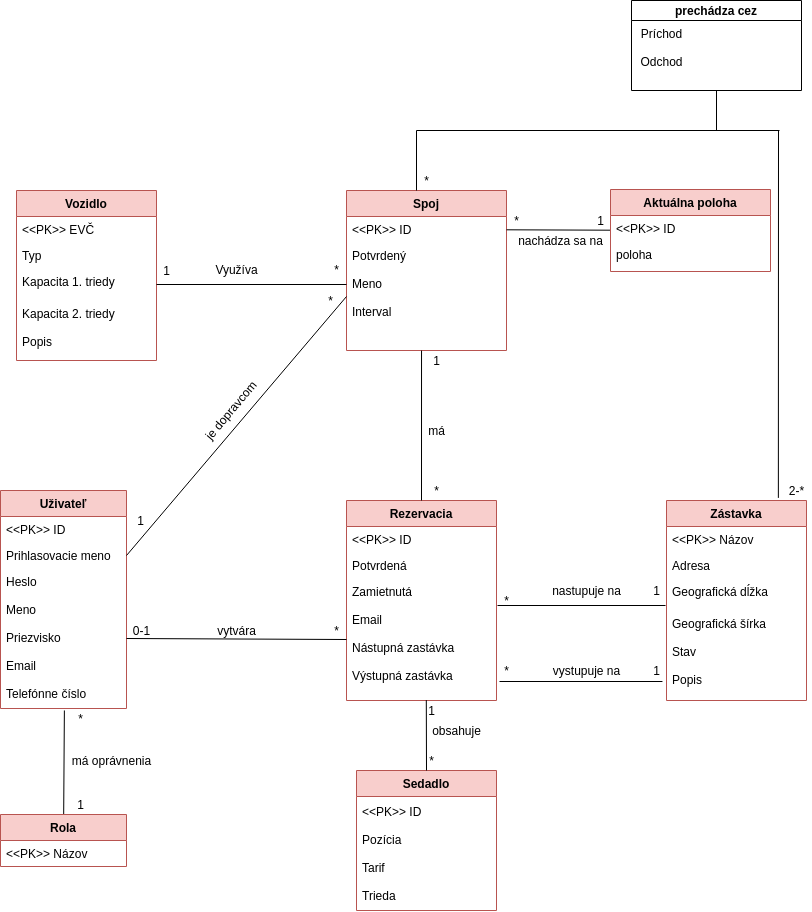

The diagram above was exported from draw.io. Its source (the exported page's mxGraphModel, read from the mxfile embedded in the PNG):
<mxGraphModel dx="2546" dy="432" grid="1" gridSize="10" guides="1" tooltips="1" connect="1" arrows="1" fold="1" page="1" pageScale="1" pageWidth="827" pageHeight="1169" math="0" shadow="0">
  <root>
    <mxCell id="0" />
    <mxCell id="1" parent="0" />
    <mxCell id="72" value="Spoj" style="swimlane;fontStyle=1;childLayout=stackLayout;horizontal=1;startSize=26;horizontalStack=0;resizeParent=1;resizeParentMax=0;resizeLast=0;collapsible=1;marginBottom=0;fillColor=#f8cecc;strokeColor=#b85450;" parent="1" vertex="1">
      <mxGeometry x="-1294" y="270" width="160" height="160" as="geometry">
        <mxRectangle x="250" y="130" width="60" height="26" as="alternateBounds" />
      </mxGeometry>
    </mxCell>
    <mxCell id="73" value="&lt;&lt;PK&gt;&gt; ID" style="text;strokeColor=none;fillColor=none;align=left;verticalAlign=top;spacingLeft=4;spacingRight=4;overflow=hidden;rotatable=0;points=[[0,0.5],[1,0.5]];portConstraint=eastwest;" parent="72" vertex="1">
      <mxGeometry y="26" width="160" height="26" as="geometry" />
    </mxCell>
    <mxCell id="74" value="Potvrdený&#10;&#10;Meno&#10;&#10;Interval&#10;" style="text;strokeColor=none;fillColor=none;align=left;verticalAlign=top;spacingLeft=4;spacingRight=4;overflow=hidden;rotatable=0;points=[[0,0.5],[1,0.5]];portConstraint=eastwest;" parent="72" vertex="1">
      <mxGeometry y="52" width="160" height="108" as="geometry" />
    </mxCell>
    <mxCell id="76" value="Zástavka" style="swimlane;fontStyle=1;childLayout=stackLayout;horizontal=1;startSize=26;horizontalStack=0;resizeParent=1;resizeParentMax=0;resizeLast=0;collapsible=1;marginBottom=0;fillColor=#f8cecc;strokeColor=#b85450;" parent="1" vertex="1">
      <mxGeometry x="-974" y="580" width="140" height="200" as="geometry" />
    </mxCell>
    <mxCell id="77" value="&lt;&lt;PK&gt;&gt; Názov" style="text;strokeColor=none;fillColor=none;align=left;verticalAlign=top;spacingLeft=4;spacingRight=4;overflow=hidden;rotatable=0;points=[[0,0.5],[1,0.5]];portConstraint=eastwest;" parent="76" vertex="1">
      <mxGeometry y="26" width="140" height="26" as="geometry" />
    </mxCell>
    <mxCell id="78" value="Adresa" style="text;strokeColor=none;fillColor=none;align=left;verticalAlign=top;spacingLeft=4;spacingRight=4;overflow=hidden;rotatable=0;points=[[0,0.5],[1,0.5]];portConstraint=eastwest;" parent="76" vertex="1">
      <mxGeometry y="52" width="140" height="26" as="geometry" />
    </mxCell>
    <mxCell id="79" value="Geografická dĺžka" style="text;strokeColor=none;fillColor=none;align=left;verticalAlign=top;spacingLeft=4;spacingRight=4;overflow=hidden;rotatable=0;points=[[0,0.5],[1,0.5]];portConstraint=eastwest;" parent="76" vertex="1">
      <mxGeometry y="78" width="140" height="32" as="geometry" />
    </mxCell>
    <mxCell id="112" value="Geografická šírka&#10;&#10;Stav&#10;&#10;Popis" style="text;strokeColor=none;fillColor=none;align=left;verticalAlign=top;spacingLeft=4;spacingRight=4;overflow=hidden;rotatable=0;points=[[0,0.5],[1,0.5]];portConstraint=eastwest;" parent="76" vertex="1">
      <mxGeometry y="110" width="140" height="90" as="geometry" />
    </mxCell>
    <mxCell id="80" style="edgeStyle=orthogonalEdgeStyle;rounded=0;orthogonalLoop=1;jettySize=auto;html=1;endArrow=none;endFill=0;" parent="1" edge="1">
      <mxGeometry relative="1" as="geometry">
        <mxPoint x="-861" y="210" as="targetPoint" />
        <Array as="points">
          <mxPoint x="-1224" y="210" />
        </Array>
        <mxPoint x="-1224" y="270" as="sourcePoint" />
      </mxGeometry>
    </mxCell>
    <mxCell id="82" value="prechádza cez" style="swimlane;startSize=20;" parent="1" vertex="1">
      <mxGeometry x="-1009" y="80" width="170" height="90" as="geometry" />
    </mxCell>
    <mxCell id="86" value="&lt;br&gt;Príchod&lt;br&gt;&lt;br&gt;Odchod" style="text;html=1;align=center;verticalAlign=middle;resizable=0;points=[];autosize=1;strokeColor=none;" parent="82" vertex="1">
      <mxGeometry y="10" width="60" height="60" as="geometry" />
    </mxCell>
    <mxCell id="83" value="" style="endArrow=none;html=1;entryX=0.5;entryY=1;entryDx=0;entryDy=0;" parent="1" target="82" edge="1">
      <mxGeometry width="50" height="50" relative="1" as="geometry">
        <mxPoint x="-924" y="210" as="sourcePoint" />
        <mxPoint x="-884" y="170" as="targetPoint" />
      </mxGeometry>
    </mxCell>
    <mxCell id="84" value="*" style="text;html=1;align=center;verticalAlign=middle;resizable=0;points=[];autosize=1;strokeColor=none;" parent="1" vertex="1">
      <mxGeometry x="-1224" y="250" width="20" height="20" as="geometry" />
    </mxCell>
    <mxCell id="85" value="2-*" style="text;html=1;align=center;verticalAlign=middle;resizable=0;points=[];autosize=1;strokeColor=none;" parent="1" vertex="1">
      <mxGeometry x="-859" y="560" width="30" height="20" as="geometry" />
    </mxCell>
    <mxCell id="87" value="Rezervacia" style="swimlane;fontStyle=1;childLayout=stackLayout;horizontal=1;startSize=26;horizontalStack=0;resizeParent=1;resizeParentMax=0;resizeLast=0;collapsible=1;marginBottom=0;fillColor=#f8cecc;strokeColor=#b85450;" parent="1" vertex="1">
      <mxGeometry x="-1294" y="580" width="150" height="200" as="geometry" />
    </mxCell>
    <mxCell id="88" value="&lt;&lt;PK&gt;&gt; ID" style="text;strokeColor=none;fillColor=none;align=left;verticalAlign=top;spacingLeft=4;spacingRight=4;overflow=hidden;rotatable=0;points=[[0,0.5],[1,0.5]];portConstraint=eastwest;" parent="87" vertex="1">
      <mxGeometry y="26" width="150" height="26" as="geometry" />
    </mxCell>
    <mxCell id="89" value="Potvrdená" style="text;strokeColor=none;fillColor=none;align=left;verticalAlign=top;spacingLeft=4;spacingRight=4;overflow=hidden;rotatable=0;points=[[0,0.5],[1,0.5]];portConstraint=eastwest;" parent="87" vertex="1">
      <mxGeometry y="52" width="150" height="26" as="geometry" />
    </mxCell>
    <mxCell id="90" value="Zamietnutá&#10;&#10;Email&#10;&#10;Nástupná zastávka&#10;&#10;Výstupná zastávka" style="text;strokeColor=none;fillColor=none;align=left;verticalAlign=top;spacingLeft=4;spacingRight=4;overflow=hidden;rotatable=0;points=[[0,0.5],[1,0.5]];portConstraint=eastwest;" parent="87" vertex="1">
      <mxGeometry y="78" width="150" height="122" as="geometry" />
    </mxCell>
    <mxCell id="91" value="Sedadlo" style="swimlane;fontStyle=1;childLayout=stackLayout;horizontal=1;startSize=26;horizontalStack=0;resizeParent=1;resizeParentMax=0;resizeLast=0;collapsible=1;marginBottom=0;fillColor=#f8cecc;strokeColor=#b85450;" parent="1" vertex="1">
      <mxGeometry x="-1284" y="850" width="140" height="140" as="geometry" />
    </mxCell>
    <mxCell id="92" value="&lt;&lt;PK&gt;&gt; ID&#10;&#10;Pozícia&#10;&#10;Tarif&#10;&#10;Trieda" style="text;strokeColor=none;fillColor=none;align=left;verticalAlign=top;spacingLeft=4;spacingRight=4;overflow=hidden;rotatable=0;points=[[0,0.5],[1,0.5]];portConstraint=eastwest;spacingTop=2;spacingBottom=2;" parent="91" vertex="1">
      <mxGeometry y="26" width="140" height="114" as="geometry" />
    </mxCell>
    <mxCell id="95" value="Vozidlo" style="swimlane;fontStyle=1;childLayout=stackLayout;horizontal=1;startSize=26;horizontalStack=0;resizeParent=1;resizeParentMax=0;resizeLast=0;collapsible=1;marginBottom=0;fillColor=#f8cecc;strokeColor=#b85450;" parent="1" vertex="1">
      <mxGeometry x="-1624" y="270" width="140" height="170" as="geometry" />
    </mxCell>
    <mxCell id="96" value="&lt;&lt;PK&gt;&gt; EVČ" style="text;strokeColor=none;fillColor=none;align=left;verticalAlign=top;spacingLeft=4;spacingRight=4;overflow=hidden;rotatable=0;points=[[0,0.5],[1,0.5]];portConstraint=eastwest;" parent="95" vertex="1">
      <mxGeometry y="26" width="140" height="26" as="geometry" />
    </mxCell>
    <mxCell id="97" value="Typ" style="text;strokeColor=none;fillColor=none;align=left;verticalAlign=top;spacingLeft=4;spacingRight=4;overflow=hidden;rotatable=0;points=[[0,0.5],[1,0.5]];portConstraint=eastwest;" parent="95" vertex="1">
      <mxGeometry y="52" width="140" height="26" as="geometry" />
    </mxCell>
    <mxCell id="98" value="Kapacita 1. triedy&#10;&#10;" style="text;strokeColor=none;fillColor=none;align=left;verticalAlign=top;spacingLeft=4;spacingRight=4;overflow=hidden;rotatable=0;points=[[0,0.5],[1,0.5]];portConstraint=eastwest;" parent="95" vertex="1">
      <mxGeometry y="78" width="140" height="32" as="geometry" />
    </mxCell>
    <mxCell id="111" value="Kapacita 2. triedy&#10;&#10;Popis" style="text;strokeColor=none;fillColor=none;align=left;verticalAlign=top;spacingLeft=4;spacingRight=4;overflow=hidden;rotatable=0;points=[[0,0.5],[1,0.5]];portConstraint=eastwest;" parent="95" vertex="1">
      <mxGeometry y="110" width="140" height="60" as="geometry" />
    </mxCell>
    <mxCell id="103" value="Uživateľ" style="swimlane;fontStyle=1;childLayout=stackLayout;horizontal=1;startSize=26;horizontalStack=0;resizeParent=1;resizeParentMax=0;resizeLast=0;collapsible=1;marginBottom=0;fillColor=#f8cecc;strokeColor=#b85450;" parent="1" vertex="1">
      <mxGeometry x="-1640" y="570" width="126" height="218" as="geometry" />
    </mxCell>
    <mxCell id="104" value="&lt;&lt;PK&gt;&gt; ID" style="text;strokeColor=none;fillColor=none;align=left;verticalAlign=top;spacingLeft=4;spacingRight=4;overflow=hidden;rotatable=0;points=[[0,0.5],[1,0.5]];portConstraint=eastwest;" parent="103" vertex="1">
      <mxGeometry y="26" width="126" height="26" as="geometry" />
    </mxCell>
    <mxCell id="105" value="Prihlasovacie meno" style="text;strokeColor=none;fillColor=none;align=left;verticalAlign=top;spacingLeft=4;spacingRight=4;overflow=hidden;rotatable=0;points=[[0,0.5],[1,0.5]];portConstraint=eastwest;" parent="103" vertex="1">
      <mxGeometry y="52" width="126" height="26" as="geometry" />
    </mxCell>
    <mxCell id="106" value="Heslo&#10;&#10;Meno&#10;&#10;Priezvisko&#10;&#10;Email&#10;&#10;Telefónne číslo" style="text;strokeColor=none;fillColor=none;align=left;verticalAlign=top;spacingLeft=4;spacingRight=4;overflow=hidden;rotatable=0;points=[[0,0.5],[1,0.5]];portConstraint=eastwest;" parent="103" vertex="1">
      <mxGeometry y="78" width="126" height="140" as="geometry" />
    </mxCell>
    <mxCell id="141" style="edgeStyle=none;html=1;entryX=0.507;entryY=1.014;entryDx=0;entryDy=0;entryPerimeter=0;endArrow=none;endFill=0;" parent="1" source="107" target="106" edge="1">
      <mxGeometry relative="1" as="geometry" />
    </mxCell>
    <mxCell id="107" value="Rola" style="swimlane;fontStyle=1;childLayout=stackLayout;horizontal=1;startSize=26;horizontalStack=0;resizeParent=1;resizeParentMax=0;resizeLast=0;collapsible=1;marginBottom=0;fillColor=#f8cecc;strokeColor=#b85450;" parent="1" vertex="1">
      <mxGeometry x="-1640" y="894" width="126" height="52" as="geometry" />
    </mxCell>
    <mxCell id="108" value="&lt;&lt;PK&gt;&gt; Názov" style="text;strokeColor=none;fillColor=none;align=left;verticalAlign=top;spacingLeft=4;spacingRight=4;overflow=hidden;rotatable=0;points=[[0,0.5],[1,0.5]];portConstraint=eastwest;" parent="107" vertex="1">
      <mxGeometry y="26" width="126" height="26" as="geometry" />
    </mxCell>
    <mxCell id="116" style="edgeStyle=none;html=1;exitX=1;exitY=0.5;exitDx=0;exitDy=0;endArrow=none;endFill=0;" parent="1" source="98" edge="1">
      <mxGeometry relative="1" as="geometry">
        <mxPoint x="-1294" y="364" as="targetPoint" />
      </mxGeometry>
    </mxCell>
    <mxCell id="117" value="Využíva" style="text;html=1;align=center;verticalAlign=middle;resizable=0;points=[];autosize=1;strokeColor=none;" parent="1" vertex="1">
      <mxGeometry x="-1434" y="339" width="60" height="20" as="geometry" />
    </mxCell>
    <mxCell id="118" value="1" style="text;html=1;align=center;verticalAlign=middle;resizable=0;points=[];autosize=1;strokeColor=none;" parent="1" vertex="1">
      <mxGeometry x="-1484" y="340" width="20" height="20" as="geometry" />
    </mxCell>
    <mxCell id="119" value="*" style="text;html=1;align=center;verticalAlign=middle;resizable=0;points=[];autosize=1;strokeColor=none;" parent="1" vertex="1">
      <mxGeometry x="-1314" y="339" width="20" height="20" as="geometry" />
    </mxCell>
    <mxCell id="120" value="" style="endArrow=none;html=1;exitX=0.469;exitY=1;exitDx=0;exitDy=0;exitPerimeter=0;" parent="1" source="74" edge="1">
      <mxGeometry width="50" height="50" relative="1" as="geometry">
        <mxPoint x="-1219" y="433" as="sourcePoint" />
        <mxPoint x="-1219" y="580" as="targetPoint" />
      </mxGeometry>
    </mxCell>
    <mxCell id="121" value="1" style="text;html=1;align=center;verticalAlign=middle;resizable=0;points=[];autosize=1;strokeColor=none;" parent="1" vertex="1">
      <mxGeometry x="-1214" y="430" width="20" height="20" as="geometry" />
    </mxCell>
    <mxCell id="122" value="má" style="text;html=1;align=center;verticalAlign=middle;resizable=0;points=[];autosize=1;strokeColor=none;" parent="1" vertex="1">
      <mxGeometry x="-1219" y="500" width="30" height="20" as="geometry" />
    </mxCell>
    <mxCell id="124" value="*" style="text;html=1;align=center;verticalAlign=middle;resizable=0;points=[];autosize=1;strokeColor=none;" parent="1" vertex="1">
      <mxGeometry x="-1214" y="560" width="20" height="20" as="geometry" />
    </mxCell>
    <mxCell id="125" style="edgeStyle=none;html=1;exitX=0.5;exitY=0;exitDx=0;exitDy=0;endArrow=none;endFill=0;entryX=0.532;entryY=0.997;entryDx=0;entryDy=0;entryPerimeter=0;" parent="1" source="91" target="90" edge="1">
      <mxGeometry relative="1" as="geometry">
        <mxPoint x="-1212" y="783" as="targetPoint" />
      </mxGeometry>
    </mxCell>
    <mxCell id="126" value="1" style="text;html=1;align=center;verticalAlign=middle;resizable=0;points=[];autosize=1;strokeColor=none;" parent="1" vertex="1">
      <mxGeometry x="-1219" y="780" width="20" height="20" as="geometry" />
    </mxCell>
    <mxCell id="127" value="*" style="text;html=1;align=center;verticalAlign=middle;resizable=0;points=[];autosize=1;strokeColor=none;" parent="1" vertex="1">
      <mxGeometry x="-1219" y="830" width="20" height="20" as="geometry" />
    </mxCell>
    <mxCell id="128" value="obsahuje" style="text;html=1;align=center;verticalAlign=middle;resizable=0;points=[];autosize=1;strokeColor=none;" parent="1" vertex="1">
      <mxGeometry x="-1214" y="800" width="60" height="20" as="geometry" />
    </mxCell>
    <mxCell id="129" value="" style="endArrow=none;html=1;entryX=-0.029;entryY=0.789;entryDx=0;entryDy=0;entryPerimeter=0;" parent="1" target="112" edge="1">
      <mxGeometry width="50" height="50" relative="1" as="geometry">
        <mxPoint x="-1141" y="761" as="sourcePoint" />
        <mxPoint x="-694" y="410" as="targetPoint" />
      </mxGeometry>
    </mxCell>
    <mxCell id="130" value="" style="endArrow=none;html=1;entryX=-0.007;entryY=0.844;entryDx=0;entryDy=0;entryPerimeter=0;" parent="1" target="79" edge="1">
      <mxGeometry width="50" height="50" relative="1" as="geometry">
        <mxPoint x="-1143" y="685" as="sourcePoint" />
        <mxPoint x="-774" y="360" as="targetPoint" />
      </mxGeometry>
    </mxCell>
    <mxCell id="131" value="nastupuje na" style="text;html=1;align=center;verticalAlign=middle;resizable=0;points=[];autosize=1;strokeColor=none;rotation=0;" parent="1" vertex="1">
      <mxGeometry x="-1094" y="660" width="80" height="20" as="geometry" />
    </mxCell>
    <mxCell id="132" value="vystupuje na" style="text;html=1;align=center;verticalAlign=middle;resizable=0;points=[];autosize=1;strokeColor=none;rotation=0;" parent="1" vertex="1">
      <mxGeometry x="-1094" y="740" width="80" height="20" as="geometry" />
    </mxCell>
    <mxCell id="133" value="*" style="text;html=1;align=center;verticalAlign=middle;resizable=0;points=[];autosize=1;strokeColor=none;" parent="1" vertex="1">
      <mxGeometry x="-1144" y="670" width="20" height="20" as="geometry" />
    </mxCell>
    <mxCell id="134" value="*" style="text;html=1;align=center;verticalAlign=middle;resizable=0;points=[];autosize=1;strokeColor=none;" parent="1" vertex="1">
      <mxGeometry x="-1144" y="740" width="20" height="20" as="geometry" />
    </mxCell>
    <mxCell id="135" value="1" style="text;html=1;align=center;verticalAlign=middle;resizable=0;points=[];autosize=1;strokeColor=none;" parent="1" vertex="1">
      <mxGeometry x="-994" y="740" width="20" height="20" as="geometry" />
    </mxCell>
    <mxCell id="136" value="1" style="text;html=1;align=center;verticalAlign=middle;resizable=0;points=[];autosize=1;strokeColor=none;" parent="1" vertex="1">
      <mxGeometry x="-994" y="660" width="20" height="20" as="geometry" />
    </mxCell>
    <mxCell id="137" style="edgeStyle=none;html=1;exitX=1;exitY=0.5;exitDx=0;exitDy=0;entryX=0;entryY=0.5;entryDx=0;entryDy=0;endArrow=none;endFill=0;" parent="1" source="106" target="90" edge="1">
      <mxGeometry relative="1" as="geometry" />
    </mxCell>
    <mxCell id="138" value="0-1" style="text;html=1;align=center;verticalAlign=middle;resizable=0;points=[];autosize=1;strokeColor=none;" parent="1" vertex="1">
      <mxGeometry x="-1514" y="700" width="30" height="20" as="geometry" />
    </mxCell>
    <mxCell id="139" value="*" style="text;html=1;align=center;verticalAlign=middle;resizable=0;points=[];autosize=1;strokeColor=none;" parent="1" vertex="1">
      <mxGeometry x="-1314" y="700" width="20" height="20" as="geometry" />
    </mxCell>
    <mxCell id="140" value="vytvára" style="text;html=1;align=center;verticalAlign=middle;resizable=0;points=[];autosize=1;strokeColor=none;" parent="1" vertex="1">
      <mxGeometry x="-1429" y="700" width="50" height="20" as="geometry" />
    </mxCell>
    <mxCell id="142" value="1" style="text;html=1;align=center;verticalAlign=middle;resizable=0;points=[];autosize=1;strokeColor=none;" parent="1" vertex="1">
      <mxGeometry x="-1570" y="874" width="20" height="20" as="geometry" />
    </mxCell>
    <mxCell id="143" value="má oprávnenia" style="text;html=1;align=center;verticalAlign=middle;resizable=0;points=[];autosize=1;strokeColor=none;" parent="1" vertex="1">
      <mxGeometry x="-1574" y="830" width="90" height="20" as="geometry" />
    </mxCell>
    <mxCell id="144" value="*" style="text;html=1;align=center;verticalAlign=middle;resizable=0;points=[];autosize=1;strokeColor=none;" parent="1" vertex="1">
      <mxGeometry x="-1570" y="788" width="20" height="20" as="geometry" />
    </mxCell>
    <mxCell id="146" value="" style="endArrow=none;html=1;exitX=0.799;exitY=-0.013;exitDx=0;exitDy=0;exitPerimeter=0;" parent="1" source="76" edge="1">
      <mxGeometry width="50" height="50" relative="1" as="geometry">
        <mxPoint x="-894" y="310" as="sourcePoint" />
        <mxPoint x="-862" y="210" as="targetPoint" />
      </mxGeometry>
    </mxCell>
    <mxCell id="147" style="edgeStyle=none;html=1;exitX=1;exitY=0.5;exitDx=0;exitDy=0;entryX=0;entryY=0.5;entryDx=0;entryDy=0;endArrow=none;endFill=0;" parent="1" source="105" target="74" edge="1">
      <mxGeometry relative="1" as="geometry" />
    </mxCell>
    <mxCell id="148" value="1" style="text;html=1;align=center;verticalAlign=middle;resizable=0;points=[];autosize=1;strokeColor=none;" parent="1" vertex="1">
      <mxGeometry x="-1510" y="590" width="20" height="20" as="geometry" />
    </mxCell>
    <mxCell id="149" value="*" style="text;html=1;align=center;verticalAlign=middle;resizable=0;points=[];autosize=1;strokeColor=none;" parent="1" vertex="1">
      <mxGeometry x="-1320" y="370" width="20" height="20" as="geometry" />
    </mxCell>
    <mxCell id="150" value="je dopravcom" style="text;html=1;align=center;verticalAlign=middle;resizable=0;points=[];autosize=1;strokeColor=none;rotation=-50;" parent="1" vertex="1">
      <mxGeometry x="-1455" y="480" width="90" height="20" as="geometry" />
    </mxCell>
    <mxCell id="154" style="edgeStyle=none;html=1;endArrow=none;endFill=0;" edge="1" parent="1" source="151" target="73">
      <mxGeometry relative="1" as="geometry" />
    </mxCell>
    <mxCell id="151" value="Aktuálna poloha" style="swimlane;fontStyle=1;childLayout=stackLayout;horizontal=1;startSize=26;horizontalStack=0;resizeParent=1;resizeParentMax=0;resizeLast=0;collapsible=1;marginBottom=0;fillColor=#f8cecc;strokeColor=#b85450;" vertex="1" parent="1">
      <mxGeometry x="-1030" y="269" width="160" height="82" as="geometry">
        <mxRectangle x="250" y="130" width="60" height="26" as="alternateBounds" />
      </mxGeometry>
    </mxCell>
    <mxCell id="152" value="&lt;&lt;PK&gt;&gt; ID" style="text;strokeColor=none;fillColor=none;align=left;verticalAlign=top;spacingLeft=4;spacingRight=4;overflow=hidden;rotatable=0;points=[[0,0.5],[1,0.5]];portConstraint=eastwest;" vertex="1" parent="151">
      <mxGeometry y="26" width="160" height="26" as="geometry" />
    </mxCell>
    <mxCell id="153" value="poloha" style="text;strokeColor=none;fillColor=none;align=left;verticalAlign=top;spacingLeft=4;spacingRight=4;overflow=hidden;rotatable=0;points=[[0,0.5],[1,0.5]];portConstraint=eastwest;" vertex="1" parent="151">
      <mxGeometry y="52" width="160" height="30" as="geometry" />
    </mxCell>
    <mxCell id="155" value="*" style="text;html=1;align=center;verticalAlign=middle;resizable=0;points=[];autosize=1;strokeColor=none;" vertex="1" parent="1">
      <mxGeometry x="-1134" y="290" width="20" height="20" as="geometry" />
    </mxCell>
    <mxCell id="156" value="1" style="text;html=1;align=center;verticalAlign=middle;resizable=0;points=[];autosize=1;strokeColor=none;" vertex="1" parent="1">
      <mxGeometry x="-1050" y="290" width="20" height="20" as="geometry" />
    </mxCell>
    <mxCell id="157" value="nachádza sa na" style="text;html=1;align=center;verticalAlign=middle;resizable=0;points=[];autosize=1;strokeColor=none;" vertex="1" parent="1">
      <mxGeometry x="-1130" y="310" width="100" height="20" as="geometry" />
    </mxCell>
  </root>
</mxGraphModel>